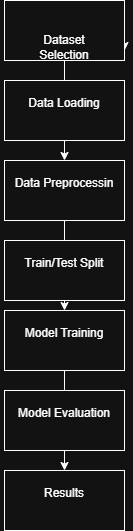

The diagram above was exported from draw.io. Its source (the exported page's mxGraphModel, read from the mxfile embedded in the PNG):
<mxGraphModel dx="272" dy="553" grid="1" gridSize="10" guides="1" tooltips="1" connect="1" arrows="1" fold="1" page="1" pageScale="1" pageWidth="850" pageHeight="1100" math="0" shadow="0">
  <root>
    <mxCell id="0" />
    <mxCell id="1" parent="0" />
    <mxCell id="CCfuJ_K-93f5JD5LOzoT-3" edge="1" parent="1" style="edgeStyle=orthogonalEdgeStyle;rounded=0;orthogonalLoop=1;jettySize=auto;html=1;">
      <mxGeometry relative="1" as="geometry">
        <mxPoint x="210" y="280" as="sourcePoint" />
        <mxPoint x="210" y="300" as="targetPoint" />
      </mxGeometry>
    </mxCell>
    <mxCell id="CCfuJ_K-93f5JD5LOzoT-21" edge="1" parent="1" source="CCfuJ_K-93f5JD5LOzoT-5" style="edgeStyle=orthogonalEdgeStyle;rounded=0;orthogonalLoop=1;jettySize=auto;html=1;" target="CCfuJ_K-93f5JD5LOzoT-7" value="">
      <mxGeometry relative="1" as="geometry" />
    </mxCell>
    <mxCell id="CCfuJ_K-93f5JD5LOzoT-5" parent="1" style="rounded=0;whiteSpace=wrap;html=1;verticalAlign=top;" value="&#10;&lt;blockquote data-start=&quot;413&quot; data-end=&quot;432&quot;&gt;&lt;p data-start=&quot;415&quot; data-end=&quot;432&quot;&gt;Dataset Selection&lt;/p&gt;&#10;&lt;/blockquote&gt;&#10;&#10;&#10;" vertex="1">
      <mxGeometry height="60" width="120" x="90" y="250" as="geometry" />
    </mxCell>
    <mxCell id="CCfuJ_K-93f5JD5LOzoT-6" parent="1" style="rounded=0;whiteSpace=wrap;html=1;" value="&#10; Data Loading&#10;&#10;" vertex="1">
      <mxGeometry height="60" width="120" x="90" y="330" as="geometry" />
    </mxCell>
    <mxCell id="CCfuJ_K-93f5JD5LOzoT-22" edge="1" parent="1" source="CCfuJ_K-93f5JD5LOzoT-7" style="edgeStyle=orthogonalEdgeStyle;rounded=0;orthogonalLoop=1;jettySize=auto;html=1;" target="CCfuJ_K-93f5JD5LOzoT-9" value="">
      <mxGeometry relative="1" as="geometry" />
    </mxCell>
    <mxCell id="CCfuJ_K-93f5JD5LOzoT-7" parent="1" style="rounded=0;whiteSpace=wrap;html=1;" value="&#10; Data Preprocessin&#10;&#10;" vertex="1">
      <mxGeometry height="60" width="120" x="90" y="410" as="geometry" />
    </mxCell>
    <mxCell id="CCfuJ_K-93f5JD5LOzoT-8" parent="1" style="rounded=0;whiteSpace=wrap;html=1;" value="&#10;Train/Test Split&#10;&#10;" vertex="1">
      <mxGeometry height="60" width="120" x="90" y="490" as="geometry" />
    </mxCell>
    <mxCell id="CCfuJ_K-93f5JD5LOzoT-23" edge="1" parent="1" source="CCfuJ_K-93f5JD5LOzoT-9" style="edgeStyle=orthogonalEdgeStyle;rounded=0;orthogonalLoop=1;jettySize=auto;html=1;" target="CCfuJ_K-93f5JD5LOzoT-11" value="">
      <mxGeometry relative="1" as="geometry" />
    </mxCell>
    <mxCell id="CCfuJ_K-93f5JD5LOzoT-9" parent="1" style="rounded=0;whiteSpace=wrap;html=1;" value="&#10;Model Training&#10;&#10;" vertex="1">
      <mxGeometry height="60" width="120" x="90" y="560" as="geometry" />
    </mxCell>
    <mxCell id="CCfuJ_K-93f5JD5LOzoT-10" parent="1" style="rounded=0;whiteSpace=wrap;html=1;" value="&#10;Model Evaluation&#10;&#10;" vertex="1">
      <mxGeometry height="60" width="120" x="90" y="640" as="geometry" />
    </mxCell>
    <mxCell id="CCfuJ_K-93f5JD5LOzoT-11" parent="1" style="rounded=0;whiteSpace=wrap;html=1;" value="&#10; Results&#10;&#10;" vertex="1">
      <mxGeometry height="60" width="120" x="90" y="720" as="geometry" />
    </mxCell>
  </root>
</mxGraphModel>